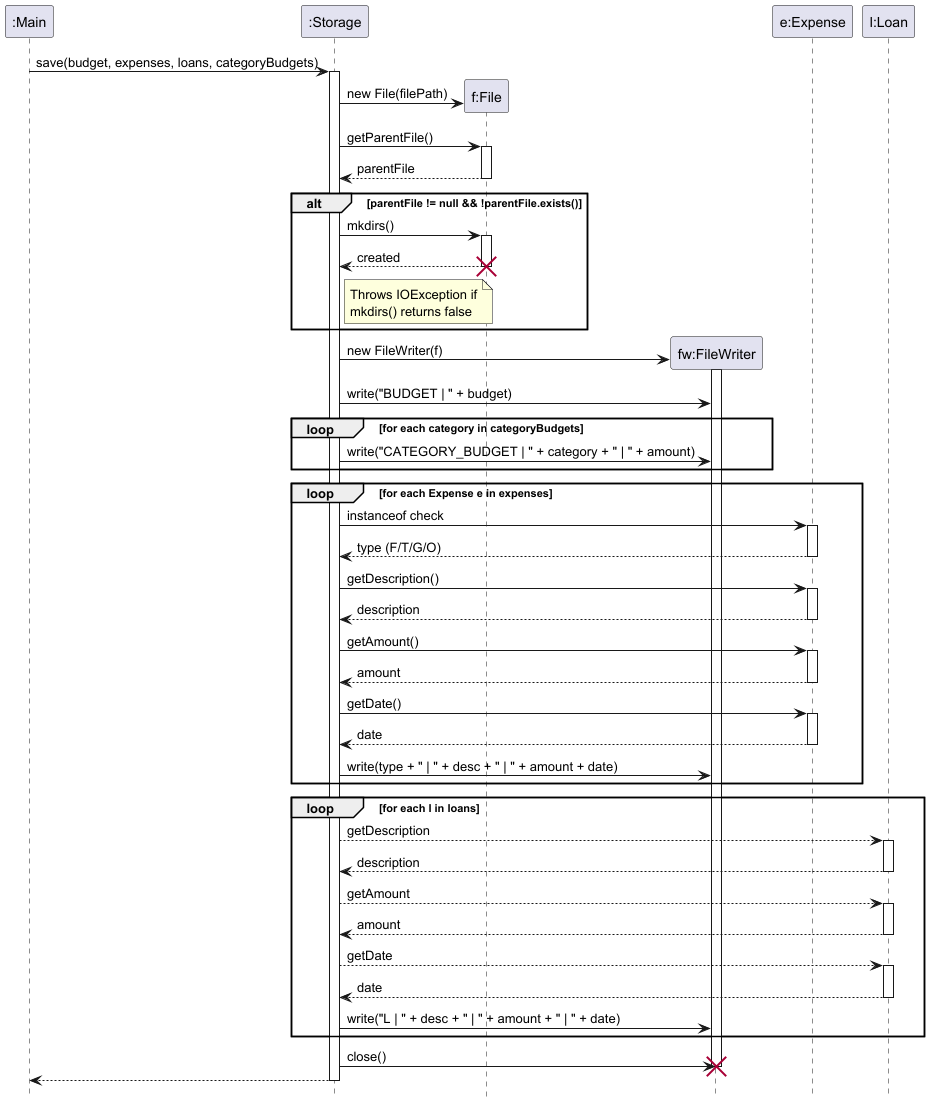

The diagram above was rendered by PlantUML. Its source (embedded in the PNG):
@startuml
participant ":Main" as Main
participant ":Storage" as Storage
participant "f:File" as File
participant "fw:FileWriter" as FileWriter
participant "e:Expense" as Expense
participant "l:Loan" as Loan
hide footbox

Main -> Storage : save(budget, expenses, loans, categoryBudgets)
activate Storage

Storage -> File ** : new File(filePath)
Storage -> File : getParentFile()
activate File
File --> Storage : parentFile
deactivate File

alt parentFile != null && !parentFile.exists()
    Storage -> File : mkdirs()
    activate File
    File --> Storage : created
    destroy File

    note right of Storage
        Throws IOException if
        mkdirs() returns false
    end note
end

create FileWriter
Storage -> FileWriter : new FileWriter(f)
activate FileWriter

Storage -> FileWriter : write("BUDGET | " + budget)

loop for each category in categoryBudgets
    Storage -> FileWriter : write("CATEGORY_BUDGET | " + category + " | " + amount)
end

loop for each Expense e in expenses
    Storage -> Expense : instanceof check
    activate Expense
    Expense --> Storage : type (F/T/G/O)
    deactivate Expense

    Storage -> Expense : getDescription()
    activate Expense
    Expense --> Storage : description
    deactivate Expense

    Storage -> Expense : getAmount()
    activate Expense
    Expense --> Storage : amount
    deactivate Expense

    Storage -> Expense : getDate()
        activate Expense
        Expense --> Storage : date
        deactivate Expense

    Storage -> FileWriter : write(type + " | " + desc + " | " + amount + date)
end

loop for each l in loans
    Storage --> Loan : getDescription
    activate Loan
    Loan --> Storage : description
    deactivate Loan

    Storage --> Loan : getAmount
    activate Loan
    Loan --> Storage : amount
    deactivate Loan

    Storage --> Loan : getDate
    activate Loan
    Loan --> Storage : date
    deactivate Loan

    Storage -> FileWriter : write("L | " + desc + " | " + amount + " | " + date)
end

Storage -> FileWriter : close()
destroy FileWriter

Storage --> Main
deactivate Storage
@enduml